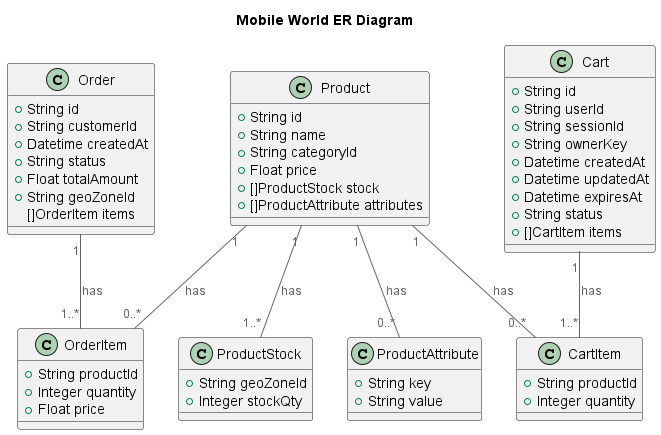

The diagram above was rendered by PlantUML. Its source (embedded in the PNG):
@startuml
title Mobile World ER Diagram

top to bottom direction

!includeurl https://raw.githubusercontent.com/RicardoNiepel/C4-PlantUML/master/C4_Component.puml

class Order {
  +String id
  +String customerId
  +Datetime createdAt
  +String status
  +Float totalAmount
  +String geoZoneId
  []OrderItem items
}

class OrderItem {
  +String productId
  +Integer quantity
  +Float price
}

class Product {
  +String id
  +String name
  +String categoryId
  +Float price
  +[]ProductStock stock
  +[]ProductAttribute attributes
}

class ProductStock {
  +String geoZoneId
  +Integer stockQty
}

class ProductAttribute {
  +String key
  +String value
}

class Cart {
  +String id
  +String userId
  +String sessionId
  +String ownerKey
  +Datetime createdAt
  +Datetime updatedAt
  +Datetime expiresAt
  +String status
  +[]CartItem items
}

class CartItem {
  +String productId
  +Integer quantity
}


Order "1" -- "1..*" OrderItem : has
Product "1" -- "0..*" OrderItem : has
Product "1" -- "1..*" ProductStock : has
Product "1" -- "0..*" ProductAttribute : has
Cart "1" -- "1..*" CartItem : has
Product "1" -- "0..*" CartItem : has

@enduml